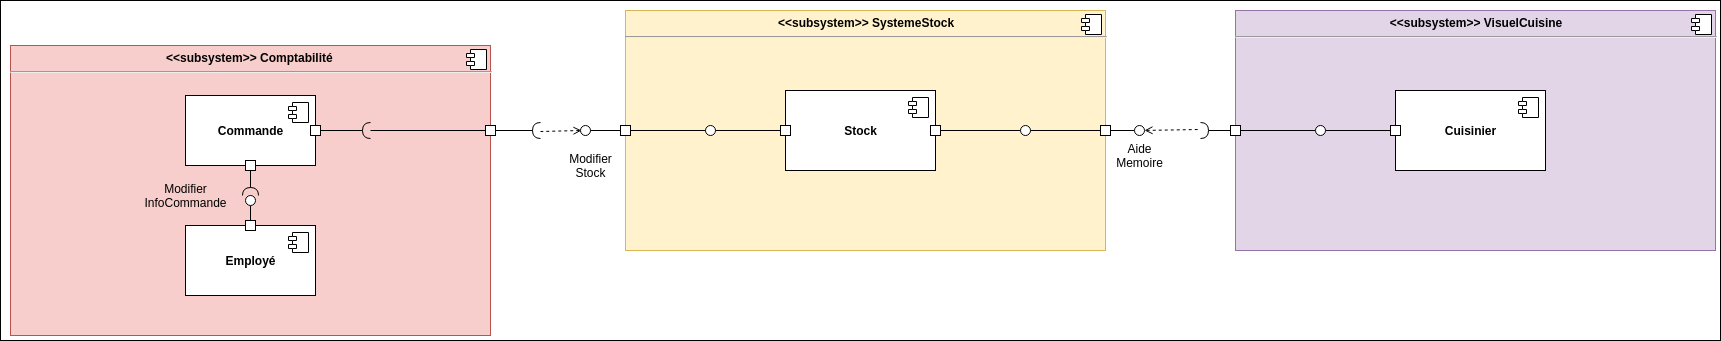

The diagram above was exported from draw.io. Its source (the exported page's mxGraphModel, read from the mxfile embedded in the PNG):
<mxGraphModel dx="1365" dy="1886" grid="1" gridSize="10" guides="1" tooltips="1" connect="1" arrows="1" fold="1" page="1" pageScale="1" pageWidth="827" pageHeight="1169" math="0" shadow="0">
  <root>
    <mxCell id="0" />
    <mxCell id="1" parent="0" />
    <mxCell id="RTWCb6TRfaHXU8QIup_Z-83" value="" style="rounded=0;whiteSpace=wrap;html=1;" vertex="1" parent="1">
      <mxGeometry x="520" y="-470" width="1720" height="340" as="geometry" />
    </mxCell>
    <mxCell id="RTWCb6TRfaHXU8QIup_Z-3" value="&lt;p style=&quot;margin: 0px ; margin-top: 6px ; text-align: center&quot;&gt;&lt;b&gt;&amp;lt;&amp;lt;subsystem&amp;gt;&amp;gt; SystemeStock&lt;/b&gt;&lt;/p&gt;&lt;hr&gt;&lt;p style=&quot;margin: 0px ; margin-left: 8px&quot;&gt;&lt;br&gt;&lt;/p&gt;" style="align=left;overflow=fill;html=1;dropTarget=0;fillColor=#fff2cc;strokeColor=#d6b656;" vertex="1" parent="1">
      <mxGeometry x="1145" y="-460" width="480" height="240" as="geometry" />
    </mxCell>
    <mxCell id="RTWCb6TRfaHXU8QIup_Z-4" value="" style="shape=component;jettyWidth=8;jettyHeight=4;" vertex="1" parent="RTWCb6TRfaHXU8QIup_Z-3">
      <mxGeometry x="1" width="20" height="20" relative="1" as="geometry">
        <mxPoint x="-24" y="4" as="offset" />
      </mxGeometry>
    </mxCell>
    <mxCell id="RTWCb6TRfaHXU8QIup_Z-5" value="&lt;b&gt;Stock&lt;/b&gt;" style="html=1;dropTarget=0;" vertex="1" parent="1">
      <mxGeometry x="1305" y="-380" width="150" height="80" as="geometry" />
    </mxCell>
    <mxCell id="RTWCb6TRfaHXU8QIup_Z-6" value="" style="shape=component;jettyWidth=8;jettyHeight=4;" vertex="1" parent="RTWCb6TRfaHXU8QIup_Z-5">
      <mxGeometry x="1" width="20" height="20" relative="1" as="geometry">
        <mxPoint x="-27" y="7" as="offset" />
      </mxGeometry>
    </mxCell>
    <mxCell id="RTWCb6TRfaHXU8QIup_Z-7" value="&lt;p style=&quot;margin: 0px ; margin-top: 6px ; text-align: center&quot;&gt;&lt;b&gt;&amp;lt;&amp;lt;subsystem&amp;gt;&amp;gt; Comptabilité&amp;nbsp;&lt;/b&gt;&lt;/p&gt;&lt;hr&gt;&lt;p style=&quot;margin: 0px ; margin-left: 8px&quot;&gt;&lt;br&gt;&lt;/p&gt;" style="align=left;overflow=fill;html=1;dropTarget=0;fillColor=#f8cecc;strokeColor=#b85450;" vertex="1" parent="1">
      <mxGeometry x="530" y="-425" width="480" height="290" as="geometry" />
    </mxCell>
    <mxCell id="RTWCb6TRfaHXU8QIup_Z-8" value="" style="shape=component;jettyWidth=8;jettyHeight=4;" vertex="1" parent="RTWCb6TRfaHXU8QIup_Z-7">
      <mxGeometry x="1" width="20" height="20" relative="1" as="geometry">
        <mxPoint x="-24" y="4" as="offset" />
      </mxGeometry>
    </mxCell>
    <mxCell id="RTWCb6TRfaHXU8QIup_Z-9" value="&lt;b&gt;Commande&lt;/b&gt;" style="html=1;dropTarget=0;" vertex="1" parent="1">
      <mxGeometry x="705" y="-375" width="130" height="70" as="geometry" />
    </mxCell>
    <mxCell id="RTWCb6TRfaHXU8QIup_Z-10" value="" style="shape=component;jettyWidth=8;jettyHeight=4;" vertex="1" parent="RTWCb6TRfaHXU8QIup_Z-9">
      <mxGeometry x="1" width="20" height="20" relative="1" as="geometry">
        <mxPoint x="-27" y="7" as="offset" />
      </mxGeometry>
    </mxCell>
    <mxCell id="RTWCb6TRfaHXU8QIup_Z-11" value="&lt;b&gt;Employé&lt;/b&gt;" style="html=1;dropTarget=0;" vertex="1" parent="1">
      <mxGeometry x="705" y="-245" width="130" height="70" as="geometry" />
    </mxCell>
    <mxCell id="RTWCb6TRfaHXU8QIup_Z-12" value="" style="shape=component;jettyWidth=8;jettyHeight=4;" vertex="1" parent="RTWCb6TRfaHXU8QIup_Z-11">
      <mxGeometry x="1" width="20" height="20" relative="1" as="geometry">
        <mxPoint x="-27" y="7" as="offset" />
      </mxGeometry>
    </mxCell>
    <mxCell id="RTWCb6TRfaHXU8QIup_Z-13" value="" style="rounded=0;orthogonalLoop=1;jettySize=auto;html=1;endArrow=none;endFill=0;exitX=0.5;exitY=0;exitDx=0;exitDy=0;entryX=0.5;entryY=1;entryDx=0;entryDy=0;entryPerimeter=0;" edge="1" parent="1" source="RTWCb6TRfaHXU8QIup_Z-11" target="RTWCb6TRfaHXU8QIup_Z-15">
      <mxGeometry relative="1" as="geometry">
        <mxPoint x="490" y="-510" as="sourcePoint" />
        <mxPoint x="770" y="-225" as="targetPoint" />
      </mxGeometry>
    </mxCell>
    <mxCell id="RTWCb6TRfaHXU8QIup_Z-14" value="" style="rounded=0;orthogonalLoop=1;jettySize=auto;html=1;endArrow=halfCircle;endFill=0;endSize=6;strokeWidth=1;exitX=0.5;exitY=1;exitDx=0;exitDy=0;" edge="1" parent="1" source="RTWCb6TRfaHXU8QIup_Z-9">
      <mxGeometry relative="1" as="geometry">
        <mxPoint x="530" y="-510" as="sourcePoint" />
        <mxPoint x="770" y="-275" as="targetPoint" />
      </mxGeometry>
    </mxCell>
    <mxCell id="RTWCb6TRfaHXU8QIup_Z-15" value="" style="ellipse;whiteSpace=wrap;html=1;fontFamily=Helvetica;fontSize=12;fontColor=#000000;align=center;strokeColor=#000000;fillColor=#ffffff;points=[];aspect=fixed;resizable=0;" vertex="1" parent="1">
      <mxGeometry x="765" y="-275" width="10" height="10" as="geometry" />
    </mxCell>
    <mxCell id="RTWCb6TRfaHXU8QIup_Z-16" value="" style="whiteSpace=wrap;html=1;aspect=fixed;" vertex="1" parent="1">
      <mxGeometry x="765" y="-310" width="10" height="10" as="geometry" />
    </mxCell>
    <mxCell id="RTWCb6TRfaHXU8QIup_Z-17" value="" style="whiteSpace=wrap;html=1;aspect=fixed;" vertex="1" parent="1">
      <mxGeometry x="765" y="-250" width="10" height="10" as="geometry" />
    </mxCell>
    <mxCell id="RTWCb6TRfaHXU8QIup_Z-19" value="" style="rounded=0;orthogonalLoop=1;jettySize=auto;html=1;endArrow=halfCircle;endFill=0;endSize=6;strokeWidth=1;exitX=1;exitY=0.5;exitDx=0;exitDy=0;" edge="1" parent="1" source="RTWCb6TRfaHXU8QIup_Z-9">
      <mxGeometry relative="1" as="geometry">
        <mxPoint x="690" y="-380" as="sourcePoint" />
        <mxPoint x="890" y="-340" as="targetPoint" />
      </mxGeometry>
    </mxCell>
    <mxCell id="RTWCb6TRfaHXU8QIup_Z-21" style="rounded=0;orthogonalLoop=1;jettySize=auto;html=1;exitX=0;exitY=0.5;exitDx=0;exitDy=0;endArrow=none;endFill=0;" edge="1" parent="1" source="RTWCb6TRfaHXU8QIup_Z-22">
      <mxGeometry relative="1" as="geometry">
        <mxPoint x="890" y="-340" as="targetPoint" />
      </mxGeometry>
    </mxCell>
    <mxCell id="RTWCb6TRfaHXU8QIup_Z-22" value="" style="whiteSpace=wrap;html=1;aspect=fixed;" vertex="1" parent="1">
      <mxGeometry x="1005" y="-345" width="10" height="10" as="geometry" />
    </mxCell>
    <mxCell id="RTWCb6TRfaHXU8QIup_Z-24" style="rounded=0;orthogonalLoop=1;jettySize=auto;html=1;exitX=0;exitY=0.5;exitDx=0;exitDy=0;startArrow=none;startFill=0;endArrow=none;endFill=0;" edge="1" parent="1" source="RTWCb6TRfaHXU8QIup_Z-33" target="RTWCb6TRfaHXU8QIup_Z-28">
      <mxGeometry relative="1" as="geometry" />
    </mxCell>
    <mxCell id="RTWCb6TRfaHXU8QIup_Z-26" value="" style="whiteSpace=wrap;html=1;aspect=fixed;" vertex="1" parent="1">
      <mxGeometry x="1300" y="-345" width="10" height="10" as="geometry" />
    </mxCell>
    <mxCell id="RTWCb6TRfaHXU8QIup_Z-29" value="" style="rounded=0;orthogonalLoop=1;jettySize=auto;html=1;endArrow=halfCircle;endFill=0;endSize=6;strokeWidth=1;exitX=1;exitY=0.5;exitDx=0;exitDy=0;" edge="1" parent="1" source="RTWCb6TRfaHXU8QIup_Z-22">
      <mxGeometry relative="1" as="geometry">
        <mxPoint x="1015" y="-340.5" as="sourcePoint" />
        <mxPoint x="1060" y="-340" as="targetPoint" />
      </mxGeometry>
    </mxCell>
    <mxCell id="RTWCb6TRfaHXU8QIup_Z-30" style="rounded=0;orthogonalLoop=1;jettySize=auto;html=1;endArrow=none;endFill=0;startArrow=open;startFill=0;dashed=1;exitX=0.1;exitY=0.5;exitDx=0;exitDy=0;exitPerimeter=0;" edge="1" parent="1" source="RTWCb6TRfaHXU8QIup_Z-28">
      <mxGeometry relative="1" as="geometry">
        <mxPoint x="1166" y="-341" as="sourcePoint" />
        <mxPoint x="1060" y="-339" as="targetPoint" />
      </mxGeometry>
    </mxCell>
    <mxCell id="RTWCb6TRfaHXU8QIup_Z-31" style="edgeStyle=none;rounded=0;orthogonalLoop=1;jettySize=auto;html=1;exitX=0;exitY=0.5;exitDx=0;exitDy=0;startArrow=none;startFill=0;endArrow=none;endFill=0;" edge="1" parent="1" source="RTWCb6TRfaHXU8QIup_Z-26" target="RTWCb6TRfaHXU8QIup_Z-45">
      <mxGeometry relative="1" as="geometry">
        <mxPoint x="1190" y="-340" as="sourcePoint" />
      </mxGeometry>
    </mxCell>
    <mxCell id="RTWCb6TRfaHXU8QIup_Z-32" style="edgeStyle=none;rounded=0;orthogonalLoop=1;jettySize=auto;html=1;exitX=1;exitY=0.5;exitDx=0;exitDy=0;startArrow=none;startFill=0;endArrow=none;endFill=0;" edge="1" parent="1" source="RTWCb6TRfaHXU8QIup_Z-33" target="RTWCb6TRfaHXU8QIup_Z-45">
      <mxGeometry relative="1" as="geometry" />
    </mxCell>
    <mxCell id="RTWCb6TRfaHXU8QIup_Z-33" value="" style="whiteSpace=wrap;html=1;aspect=fixed;" vertex="1" parent="1">
      <mxGeometry x="1140" y="-345" width="10" height="10" as="geometry" />
    </mxCell>
    <mxCell id="RTWCb6TRfaHXU8QIup_Z-40" value="" style="whiteSpace=wrap;html=1;aspect=fixed;" vertex="1" parent="1">
      <mxGeometry x="830" y="-345" width="10" height="10" as="geometry" />
    </mxCell>
    <mxCell id="RTWCb6TRfaHXU8QIup_Z-45" value="" style="ellipse;whiteSpace=wrap;html=1;fontFamily=Helvetica;fontSize=12;fontColor=#000000;align=center;strokeColor=#000000;fillColor=#ffffff;points=[];aspect=fixed;resizable=0;direction=south;" vertex="1" parent="1">
      <mxGeometry x="1225" y="-345" width="10" height="10" as="geometry" />
    </mxCell>
    <mxCell id="RTWCb6TRfaHXU8QIup_Z-47" value="Modifier&lt;br&gt;InfoCommande" style="text;html=1;align=center;verticalAlign=middle;resizable=0;points=[];autosize=1;" vertex="1" parent="1">
      <mxGeometry x="655" y="-290" width="100" height="30" as="geometry" />
    </mxCell>
    <mxCell id="RTWCb6TRfaHXU8QIup_Z-48" value="Modifier&lt;br&gt;Stock" style="text;html=1;align=center;verticalAlign=middle;resizable=0;points=[];autosize=1;" vertex="1" parent="1">
      <mxGeometry x="1080" y="-320" width="60" height="30" as="geometry" />
    </mxCell>
    <mxCell id="RTWCb6TRfaHXU8QIup_Z-28" value="" style="ellipse;whiteSpace=wrap;html=1;fontFamily=Helvetica;fontSize=12;fontColor=#000000;align=center;strokeColor=#000000;fillColor=#ffffff;points=[];aspect=fixed;resizable=0;" vertex="1" parent="1">
      <mxGeometry x="1100" y="-345" width="10" height="10" as="geometry" />
    </mxCell>
    <mxCell id="RTWCb6TRfaHXU8QIup_Z-55" value="&lt;p style=&quot;margin: 6px 0px 0px ; text-align: center&quot;&gt;&lt;b&gt;&amp;lt;&amp;lt;subsystem&amp;gt;&amp;gt; VisuelCuisine&lt;/b&gt;&lt;/p&gt;&lt;hr&gt;&lt;p style=&quot;margin: 0px 0px 0px 8px&quot;&gt;&lt;br&gt;&lt;/p&gt;" style="align=left;overflow=fill;html=1;dropTarget=0;fillColor=#e1d5e7;strokeColor=#9673a6;" vertex="1" parent="1">
      <mxGeometry x="1755" y="-460" width="480" height="240" as="geometry" />
    </mxCell>
    <mxCell id="RTWCb6TRfaHXU8QIup_Z-56" value="" style="shape=component;jettyWidth=8;jettyHeight=4;" vertex="1" parent="RTWCb6TRfaHXU8QIup_Z-55">
      <mxGeometry x="1" width="20" height="20" relative="1" as="geometry">
        <mxPoint x="-24" y="4" as="offset" />
      </mxGeometry>
    </mxCell>
    <mxCell id="RTWCb6TRfaHXU8QIup_Z-57" value="&lt;b&gt;Cuisinier&lt;/b&gt;" style="html=1;dropTarget=0;" vertex="1" parent="1">
      <mxGeometry x="1915" y="-380" width="150" height="80" as="geometry" />
    </mxCell>
    <mxCell id="RTWCb6TRfaHXU8QIup_Z-58" value="" style="shape=component;jettyWidth=8;jettyHeight=4;" vertex="1" parent="RTWCb6TRfaHXU8QIup_Z-57">
      <mxGeometry x="1" width="20" height="20" relative="1" as="geometry">
        <mxPoint x="-27" y="7" as="offset" />
      </mxGeometry>
    </mxCell>
    <mxCell id="RTWCb6TRfaHXU8QIup_Z-59" style="rounded=0;orthogonalLoop=1;jettySize=auto;html=1;exitX=1;exitY=0.5;exitDx=0;exitDy=0;startArrow=none;startFill=0;endArrow=none;endFill=0;" edge="1" parent="1" source="RTWCb6TRfaHXU8QIup_Z-69" target="RTWCb6TRfaHXU8QIup_Z-68">
      <mxGeometry relative="1" as="geometry" />
    </mxCell>
    <mxCell id="RTWCb6TRfaHXU8QIup_Z-60" value="" style="whiteSpace=wrap;html=1;aspect=fixed;" vertex="1" parent="1">
      <mxGeometry x="1910" y="-345" width="10" height="10" as="geometry" />
    </mxCell>
    <mxCell id="RTWCb6TRfaHXU8QIup_Z-61" value="" style="rounded=0;orthogonalLoop=1;jettySize=auto;html=1;endArrow=halfCircle;endFill=0;endSize=6;strokeWidth=1;exitX=0;exitY=0.5;exitDx=0;exitDy=0;" edge="1" parent="1" source="RTWCb6TRfaHXU8QIup_Z-65">
      <mxGeometry relative="1" as="geometry">
        <mxPoint x="1625" y="-340" as="sourcePoint" />
        <mxPoint x="1720" y="-340" as="targetPoint" />
      </mxGeometry>
    </mxCell>
    <mxCell id="RTWCb6TRfaHXU8QIup_Z-62" style="rounded=0;orthogonalLoop=1;jettySize=auto;html=1;endArrow=none;endFill=0;startArrow=open;startFill=0;dashed=1;" edge="1" parent="1" source="RTWCb6TRfaHXU8QIup_Z-68">
      <mxGeometry relative="1" as="geometry">
        <mxPoint x="1776" y="-341" as="sourcePoint" />
        <mxPoint x="1720" y="-341" as="targetPoint" />
      </mxGeometry>
    </mxCell>
    <mxCell id="RTWCb6TRfaHXU8QIup_Z-63" style="edgeStyle=none;rounded=0;orthogonalLoop=1;jettySize=auto;html=1;exitX=0;exitY=0.5;exitDx=0;exitDy=0;startArrow=none;startFill=0;endArrow=none;endFill=0;" edge="1" parent="1" source="RTWCb6TRfaHXU8QIup_Z-60" target="RTWCb6TRfaHXU8QIup_Z-66">
      <mxGeometry relative="1" as="geometry">
        <mxPoint x="1800" y="-340" as="sourcePoint" />
      </mxGeometry>
    </mxCell>
    <mxCell id="RTWCb6TRfaHXU8QIup_Z-64" style="edgeStyle=none;rounded=0;orthogonalLoop=1;jettySize=auto;html=1;exitX=1;exitY=0.5;exitDx=0;exitDy=0;startArrow=none;startFill=0;endArrow=none;endFill=0;" edge="1" parent="1" source="RTWCb6TRfaHXU8QIup_Z-65" target="RTWCb6TRfaHXU8QIup_Z-66">
      <mxGeometry relative="1" as="geometry" />
    </mxCell>
    <mxCell id="RTWCb6TRfaHXU8QIup_Z-65" value="" style="whiteSpace=wrap;html=1;aspect=fixed;" vertex="1" parent="1">
      <mxGeometry x="1750" y="-345" width="10" height="10" as="geometry" />
    </mxCell>
    <mxCell id="RTWCb6TRfaHXU8QIup_Z-66" value="" style="ellipse;whiteSpace=wrap;html=1;fontFamily=Helvetica;fontSize=12;fontColor=#000000;align=center;strokeColor=#000000;fillColor=#ffffff;points=[];aspect=fixed;resizable=0;direction=south;" vertex="1" parent="1">
      <mxGeometry x="1835" y="-345" width="10" height="10" as="geometry" />
    </mxCell>
    <mxCell id="RTWCb6TRfaHXU8QIup_Z-68" value="" style="ellipse;whiteSpace=wrap;html=1;fontFamily=Helvetica;fontSize=12;fontColor=#000000;align=center;strokeColor=#000000;fillColor=#ffffff;points=[];aspect=fixed;resizable=0;" vertex="1" parent="1">
      <mxGeometry x="1654" y="-345" width="10" height="10" as="geometry" />
    </mxCell>
    <mxCell id="RTWCb6TRfaHXU8QIup_Z-77" style="edgeStyle=none;rounded=0;orthogonalLoop=1;jettySize=auto;html=1;exitX=0;exitY=0.5;exitDx=0;exitDy=0;endArrow=none;endFill=0;" edge="1" parent="1" source="RTWCb6TRfaHXU8QIup_Z-69">
      <mxGeometry relative="1" as="geometry">
        <mxPoint x="1550" y="-340" as="targetPoint" />
      </mxGeometry>
    </mxCell>
    <mxCell id="RTWCb6TRfaHXU8QIup_Z-69" value="" style="whiteSpace=wrap;html=1;aspect=fixed;" vertex="1" parent="1">
      <mxGeometry x="1620" y="-345" width="10" height="10" as="geometry" />
    </mxCell>
    <mxCell id="RTWCb6TRfaHXU8QIup_Z-76" style="edgeStyle=none;rounded=0;orthogonalLoop=1;jettySize=auto;html=1;exitX=1;exitY=0.5;exitDx=0;exitDy=0;endArrow=none;endFill=0;" edge="1" parent="1" source="RTWCb6TRfaHXU8QIup_Z-71" target="RTWCb6TRfaHXU8QIup_Z-75">
      <mxGeometry relative="1" as="geometry" />
    </mxCell>
    <mxCell id="RTWCb6TRfaHXU8QIup_Z-71" value="" style="whiteSpace=wrap;html=1;aspect=fixed;" vertex="1" parent="1">
      <mxGeometry x="1450" y="-345" width="10" height="10" as="geometry" />
    </mxCell>
    <mxCell id="RTWCb6TRfaHXU8QIup_Z-75" value="" style="ellipse;whiteSpace=wrap;html=1;fontFamily=Helvetica;fontSize=12;fontColor=#000000;align=center;strokeColor=#000000;fillColor=#ffffff;points=[];aspect=fixed;resizable=0;direction=south;" vertex="1" parent="1">
      <mxGeometry x="1540" y="-345" width="10" height="10" as="geometry" />
    </mxCell>
    <mxCell id="RTWCb6TRfaHXU8QIup_Z-80" value="Aide&lt;br&gt;Memoire" style="text;html=1;align=center;verticalAlign=middle;resizable=0;points=[];autosize=1;" vertex="1" parent="1">
      <mxGeometry x="1629" y="-330" width="60" height="30" as="geometry" />
    </mxCell>
  </root>
</mxGraphModel>